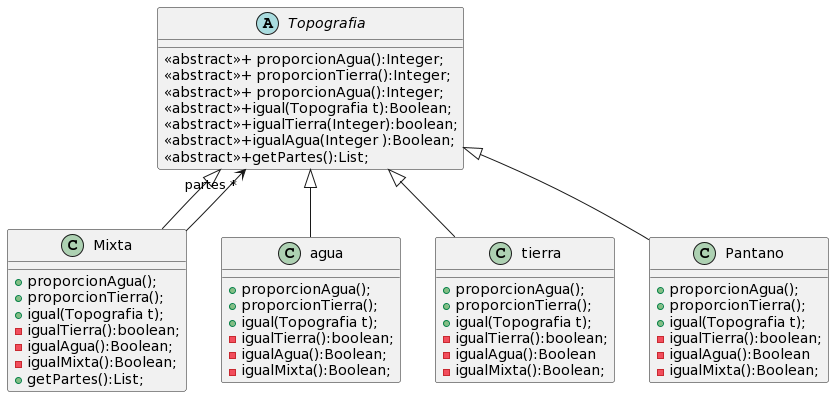

The diagram above was rendered by PlantUML. Its source (embedded in the PNG):
@startuml
abstract class Topografia{
<<abstract>>+ proporcionAgua():Integer;
<<abstract>>+ proporcionTierra():Integer;
<<abstract>>+ proporcionAgua():Integer;
<<abstract>>+igual(Topografia t):Boolean;
<<abstract>>+igualTierra(Integer):boolean;
<<abstract>>+igualAgua(Integer ):Boolean;
<<abstract>>+getPartes():List;
}

class Mixta{
+proporcionAgua();
+proporcionTierra();
+igual(Topografia t);
-igualTierra():boolean;
-igualAgua():Boolean;
-igualMixta():Boolean;
+getPartes():List;
}

class agua{
+proporcionAgua();
+proporcionTierra();
+igual(Topografia t);
-igualTierra():boolean;
-igualAgua():Boolean;
-igualMixta():Boolean;
}

class tierra{
+proporcionAgua();
+proporcionTierra();
+igual(Topografia t);
-igualTierra():boolean;
-igualAgua():Boolean
-igualMixta():Boolean;
}

class Pantano{
+proporcionAgua();
+proporcionTierra();
+igual(Topografia t);
-igualTierra():boolean;
-igualAgua():Boolean
-igualMixta():Boolean;
}


Topografia <|-- Mixta
Topografia <|-- agua
Topografia <|-- tierra
Topografia <|-- Pantano
Mixta -->"partes *" Topografia
@enduml